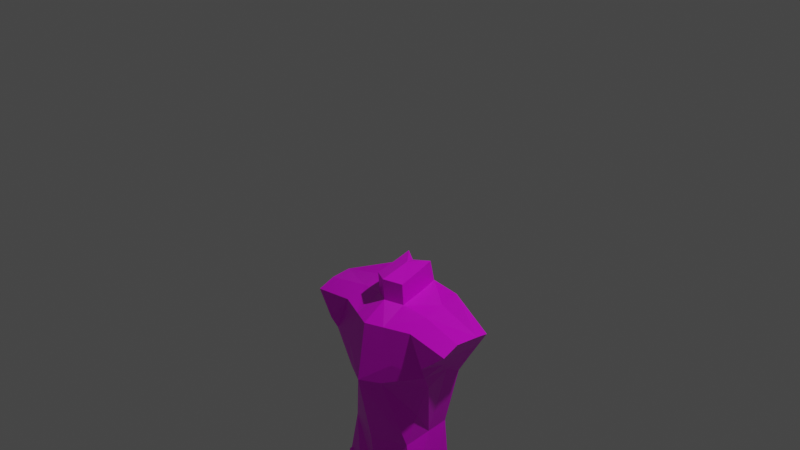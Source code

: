 # Source: human.blend  (saved by Blender 2.83.21; exported with 4.5.12 LTS)
import bpy
from mathutils import Matrix  # noqa: F401  (used for matrix-valued properties, if any)

bpy.ops.wm.read_factory_settings(use_empty=True)
scene = bpy.context.scene
scene.name = 'Scene'

# ---- collections
col_collection = bpy.data.collections.new('Collection'); scene.collection.children.link(col_collection)

# ---- images (referenced by path relative to the original .blend; pixels are not part of the script)
import os
ASSET_DIR = os.environ.get("B2B_ASSET_DIR", "")  # directory of the original .blend (textures are referenced by path, not embedded)
HERE = os.path.dirname(os.path.abspath(__file__))  # packed textures are extracted next to this script under _unpacked/

def load_image(name, relpath, width, height, colorspace="sRGB"):
    """Load a texture the original file referenced (path relative to the .blend, or extracted next to this script)."""
    p = next((c for c in (os.path.join(HERE, relpath), os.path.join(ASSET_DIR, relpath)) if relpath and os.path.exists(c)), "")
    if p:
        img = bpy.data.images.load(p, check_existing=True)
        img.name = name
    else:  # same state as the original file: an image datablock whose file is absent (Cycles renders it pink)
        img = bpy.data.images.new(name, width, height)
        img.source = "FILE"
        img.filepath = "//" + (relpath or name)
    img.colorspace_settings.name = colorspace
    return img
img_x = load_image('無題', '', 1024, 1024, 'sRGB')

# ---- materials (node trees are filled in below, after node groups)
mat_material = bpy.data.materials.new('Material')
mat_material.alpha_threshold = 0.0
mat_material.use_transparent_shadow = False
mat_material.line_color = (0.0, 0.0, 0.0, 1.0)

# ---- material node trees
mat_material.use_nodes = True; mat_material.node_tree.nodes.clear()
_N = mat_material.node_tree.nodes; _L = mat_material.node_tree.links
n0 = _N.new('ShaderNodeOutputMaterial'); n0.name = 'Material Output'; n0.location = (300, 300)
n1 = _N.new('ShaderNodeBsdfPrincipled'); n1.name = 'Principled BSDF'; n1.location = (10, 300)
n1.distribution = 'GGX'
n1.subsurface_method = 'BURLEY'
n1.inputs[2].default_value = 0.4
n1.inputs[3].default_value = 1.45
n1.inputs[27].default_value = (0.0, 0.0, 0.0, 1.0)
n1.inputs[28].default_value = 1.0
n2 = _N.new('ShaderNodeTexImage'); n2.name = '画像テクスチャ'; n2.location = (-304, 167)
n2.image = img_x
_L.new(n1.outputs[0], n0.inputs[0])
_L.new(n2.outputs[0], n1.inputs[0])
n0.is_active_output = True

# ---- world
world_world = bpy.data.worlds.new('World'); scene.world = world_world
world_world.use_nodes = True; world_world.node_tree.nodes.clear()
_N = world_world.node_tree.nodes; _L = world_world.node_tree.links
n0 = _N.new('ShaderNodeOutputWorld'); n0.name = 'World Output'; n0.location = (300, 300)
n1 = _N.new('ShaderNodeBackground'); n1.name = 'Background'; n1.location = (10, 300)
n1.inputs[0].default_value = (0.05088, 0.05088, 0.05088, 1.0)
_L.new(n1.outputs[0], n0.inputs[0])
n0.is_active_output = True
world_world.color = (0.05088, 0.05088, 0.05088)
world_world.use_sun_shadow = False
world_world.sun_shadow_jitter_overblur = 0.0

# ---- cameras
cam_camera = bpy.data.cameras.new('Camera')
cam_camera.clip_end = 100.0
cam_camera.ortho_scale = 7.314

# ---- lights
light_light = bpy.data.lights.new('Light', 'POINT')
light_light.transmission_factor = 0.0
light_light.energy = 1000.0
light_light.shadow_soft_size = 0.1
light_light.shadow_maximum_resolution = 0.006
light_light.use_absolute_resolution = True

# ---- meshes
me_cube_001 = bpy.data.meshes.new('Cube.001')
me_cube_001.from_pydata([(-0.9562, 0.3231, 0.9513), (-0.5076, 0.2771, -1.0), (-0.9562, -0.2947, 0.9294), (-0.5076, -0.2739, -1.0), (-0.6536, -0.1992, 0.3803), (-0.7609, 0.2905, 0.6103), (-0.4632, 0.2536, -0.3484), (-0.3989, -0.2652, -0.4593), (0.0, 0.3781, -1.0), (0.0, -0.4908, 1.0), (0.0, -0.3781, -1.0), (0.0, 0.2522, 1.236), (0.0, 0.4263, 0.2523), (0.0, -0.5927, 0.3464), (0.0, -0.4168, -0.4932), (0.0, 0.245, -0.6488), (-0.3427, 0.41, 0.6289), (-0.4791, 0.3648, 1.205), (-0.4806, -0.3009, 1.0), (-0.7014, -0.3548, 0.7033), (-0.2415, -0.3781, -1.0), (-0.6216, 0.2822, 0.3707), (-0.252, 0.3852, 0.3537), (-0.3919, 0.3419, 0.2863), (-0.2403, 0.2403, -0.4756), (-0.1271, 0.2676, -0.4839), (-0.3036, 0.3662, 0.3288), (-0.1935, 0.2468, -0.479), (-0.1354, 0.3913, 0.3759), (-0.1634, 0.3515, 1.247), (-0.4469, -0.163, -0.09014), (-0.2292, -0.4803, 0.362), (-0.9863, 0.1498, 1.001), (-0.4509, 0.1865, 1.127), (-0.9546, -0.1053, 1.004), (-0.4694, -0.06429, 1.089), (-0.2298, 0.3311, -1.0), (-0.2052, 0.2739, -0.6464), (-0.5076, 0.02202, -1.0), (-0.4354, 0.02923, -0.3964), (-0.6354, 0.08149, 0.4776), (-0.4109, 0.3874, 0.9171), (-0.8586, 0.3068, 0.7808), (-0.7232, 0.09932, 0.6161), (0.0, -0.2123, 1.163), (-0.7007, -0.04533, 0.6185), (-0.7515, -0.1439, 0.728), (-0.8137, 0.1177, 0.7586), (-0.3266, -0.4195, 0.6034), (0.0, 0.4376, 0.7773), (-0.1489, 0.3721, 0.7976), (0.0, -0.5456, 0.6484), (-0.6794, -0.2833, 0.5548), (-0.1823, -0.1122, 1.134), (-0.1714, 0.179, 1.197), (-0.1983, -0.4124, 1.0), (-0.1634, 0.2939, 1.496), (0.0, 0.1945, 1.484), (0.0, 0.1167, 1.489), (0.0, -0.2295, 1.412), (-0.1823, -0.1294, 1.383), (-0.1714, 0.1213, 1.446)], [], [(53, 44, 59, 60), (13, 51, 48, 31), (50, 16, 41), (7, 30, 4, 40, 39), (14, 13, 31, 30, 7), (10, 14, 7, 20), (3, 7, 39, 38), (1, 6, 24, 36), (6, 21, 23, 24), (42, 0, 17, 41), (16, 50, 28, 22), (19, 18, 2), (20, 7, 3), (22, 26, 23, 16), (24, 23, 26, 27), (25, 22, 28, 12, 15), (27, 26, 22, 25), (28, 50, 49, 12), (30, 31, 4), (32, 33, 17, 0), (18, 35, 34, 2), (35, 33, 32, 34), (37, 24, 27), (36, 24, 37), (27, 25, 15, 37), (20, 36, 8, 10), (37, 15, 8, 36), (16, 23, 21, 5), (38, 39, 6, 1), (39, 40, 5, 21, 6), (5, 43, 47, 42), (40, 45, 43), (19, 46, 45, 52), (5, 42, 41, 16), (40, 43, 5), (42, 47, 32, 0), (43, 45, 46, 47), (52, 45, 40, 4), (33, 54, 29, 17), (32, 47, 46, 34), (41, 17, 29, 50), (34, 46, 19, 2), (49, 50, 29, 11), (18, 48, 55), (52, 48, 18, 19), (31, 48, 52, 4), (44, 53, 55, 9), (11, 29, 56, 57), (55, 53, 35, 18), (53, 54, 33, 35), (55, 48, 51, 9), (56, 61, 58, 57), (58, 61, 60, 59), (54, 53, 60, 61), (29, 54, 61, 56)])
_uv = me_cube_001.uv_layers.new(name='UVMap')
_uv.uv.foreach_set('vector', [0.7753, 0.6564, 0.75, 0.6299, 0.75, 0.6299, 0.7753, 0.6564, 0.5017, 0.875, 0.5587, 0.875, 0.548, 0.9351, 0.5017, 0.9327, 0.5614, 0.3491, 0.5017, 0.2888, 0.5634, 0.3019, 0.4384, 0.0, 0.4771, 0.0, 0.5017, 0.0, 0.5017, 0.1058, 0.4384, 0.1419, 0.4384, 0.875, 0.5017, 0.875, 0.5017, 0.9327, 0.4771, 1.0, 0.4384, 1.0, 0.375, 0.875, 0.4384, 0.875, 0.4384, 1.0, 0.375, 0.934, 0.375, 0.0, 0.4384, 0.0, 0.4384, 0.1419, 0.375, 0.1343, 0.375, 0.25, 0.4384, 0.25, 0.4384, 0.3101, 0.375, 0.3169, 0.4384, 0.25, 0.4875, 0.25, 0.4935, 0.2833, 0.4384, 0.3101, 0.5634, 0.25, 0.625, 0.25, 0.625, 0.3151, 0.5634, 0.3019, 0.5017, 0.2888, 0.5614, 0.3491, 0.5017, 0.3502, 0.499, 0.3139, 0.566, 1.0, 0.625, 0.9423, 0.625, 1.0, 0.375, 0.934, 0.4384, 1.0, 0.375, 1.0, 0.499, 0.3139, 0.4969, 0.3026, 0.4935, 0.2833, 0.5017, 0.2888, 0.4384, 0.3101, 0.4935, 0.2833, 0.4969, 0.3026, 0.4384, 0.3228, 0.4384, 0.3407, 0.499, 0.3139, 0.5017, 0.3502, 0.5017, 0.375, 0.4384, 0.375, 0.4384, 0.3228, 0.4969, 0.3026, 0.499, 0.3139, 0.4384, 0.3407, 0.5017, 0.3502, 0.5614, 0.3491, 0.5612, 0.375, 0.5017, 0.375, 0.4771, 1.0, 0.5017, 0.9327, 0.5017, 1.0, 0.875, 0.6145, 0.8107, 0.6115, 0.8099, 0.5, 0.875, 0.5, 0.8173, 0.75, 0.8151, 0.6982, 0.875, 0.702, 0.875, 0.75, 0.8151, 0.6982, 0.8107, 0.6115, 0.875, 0.6145, 0.875, 0.702, 0.418, 0.3209, 0.4384, 0.3101, 0.4384, 0.3228, 0.375, 0.3169, 0.4384, 0.3101, 0.418, 0.3209, 0.4384, 0.3228, 0.4384, 0.3407, 0.4384, 0.375, 0.418, 0.3209, 0.191, 0.75, 0.1919, 0.5, 0.25, 0.5, 0.25, 0.75, 0.418, 0.3209, 0.4384, 0.375, 0.375, 0.375, 0.375, 0.3169, 0.5017, 0.2888, 0.4935, 0.2833, 0.4875, 0.25, 0.5017, 0.25, 0.375, 0.1343, 0.4384, 0.1419, 0.4384, 0.25, 0.375, 0.25, 0.4384, 0.1419, 0.5017, 0.1058, 0.5017, 0.25, 0.4875, 0.25, 0.4384, 0.25, 0.5017, 0.25, 0.5325, 0.2825, 0.5641, 0.4644, 0.5634, 0.25, 0.5017, 0.1058, 0.5374, 0.4744, 0.5325, 0.2825, 0.566, 1.0, 0.5651, 0.7609, 0.5374, 0.4744, 0.5364, 1.0, 0.5017, 0.25, 0.5634, 0.25, 0.5634, 0.3019, 0.5017, 0.2888, 0.5017, 0.1058, 0.5325, 0.2825, 0.5017, 0.25, 0.5634, 0.25, 0.5641, 0.4644, 0.875, 0.6145, 0.625, 0.25, 0.5325, 0.2825, 0.5374, 0.4744, 0.5651, 0.7609, 0.5641, 0.4644, 0.5364, 1.0, 0.5374, 0.4744, 0.5017, 0.1058, 0.5017, 1.0, 0.8107, 0.6115, 0.7731, 0.5878, 0.7771, 0.5, 0.8099, 0.5, 0.875, 0.6145, 0.5641, 0.4644, 0.5651, 0.7609, 0.875, 0.702, 0.5634, 0.3019, 0.625, 0.3151, 0.625, 0.3479, 0.5614, 0.3491, 0.875, 0.702, 0.5651, 0.7609, 0.566, 1.0, 0.875, 0.75, 0.5612, 0.375, 0.5614, 0.3491, 0.625, 0.3479, 0.625, 0.375, 0.625, 0.9423, 0.548, 0.9351, 0.625, 0.9028, 0.5364, 1.0, 0.548, 0.9351, 0.625, 0.9423, 0.566, 1.0, 0.5017, 0.9327, 0.548, 0.9351, 0.5364, 1.0, 0.5017, 1.0, 0.75, 0.6299, 0.7753, 0.6564, 0.7778, 0.75, 0.75, 0.75, 0.625, 0.375, 0.625, 0.3479, 0.625, 0.3479, 0.625, 0.375, 0.7778, 0.75, 0.7753, 0.6564, 0.8151, 0.6982, 0.8173, 0.75, 0.7753, 0.6564, 0.7731, 0.5878, 0.8107, 0.6115, 0.8151, 0.6982, 0.625, 0.9028, 0.548, 0.9351, 0.5587, 0.875, 0.625, 0.875, 0.7771, 0.5, 0.7731, 0.5878, 0.75, 0.5732, 0.75, 0.5, 0.75, 0.5732, 0.7731, 0.5878, 0.7753, 0.6564, 0.75, 0.6299, 0.7731, 0.5878, 0.7753, 0.6564, 0.7753, 0.6564, 0.7731, 0.5878, 0.7771, 0.5, 0.7731, 0.5878, 0.7731, 0.5878, 0.7771, 0.5])
me_cube_001.materials.append(mat_material)
me_cube_001.use_remesh_preserve_volume = False
me_cube_001.use_remesh_preserve_attributes = False
me_cube_001.use_mirror_vertex_groups = False
me_cube_001.update()
me_cube_003 = bpy.data.meshes.new('Cube.003')
me_cube_003.from_pydata([(-0.5133, 0.767, 1.0), (-1.443, 0.4308, -1.028), (-0.5133, -0.767, 1.0), (-1.443, -0.4308, -1.028), (-1.78, 0.767, 1.008), (-2.094, 0.4308, -1.028), (-1.78, -0.767, 1.008), (-2.094, -0.4308, -1.028), (-1.233, 0.2598, 0.08196), (-2.145, -0.2598, 0.08196), (-1.233, -0.2598, 0.08196), (-2.145, 0.2598, 0.08196), (-1.24, 0.2741, -0.1685), (-1.24, -0.2741, -0.1685), (-2.19, 0.2741, -0.1685), (-2.19, -0.2741, -0.1685), (-2.298, -0.6148, 0.4015), (-0.9196, 0.6148, 0.4015), (-0.9196, -0.6148, 0.4015), (-2.298, 0.6148, 0.4015), (-1.138, 0.4675, -0.4413), (-1.138, -0.4675, -0.4413), (-2.323, 0.4675, -0.4413), (-2.323, -0.4675, -0.4413), (-1.279, 0.4841, -0.6352), (-1.279, -0.4841, -0.6352), (-2.233, 0.4841, -0.6352), (-2.233, -0.4841, -0.6352)], [], [(0, 4, 6, 2), (18, 2, 6, 16), (16, 6, 4, 19), (5, 1, 3, 7), (17, 0, 2, 18), (19, 4, 0, 17), (14, 11, 8, 12), (12, 8, 10, 13), (15, 9, 11, 14), (13, 10, 9, 15), (21, 13, 15, 23), (23, 15, 14, 22), (20, 12, 13, 21), (22, 14, 12, 20), (11, 19, 17, 8), (8, 17, 18, 10), (9, 16, 19, 11), (10, 18, 16, 9), (26, 22, 20, 24), (24, 20, 21, 25), (27, 23, 22, 26), (25, 21, 23, 27), (3, 25, 27, 7), (7, 27, 26, 5), (1, 24, 25, 3), (5, 26, 24, 1)])
_uv = me_cube_003.uv_layers.new(name='UVMap')
_uv.uv.foreach_set('vector', [0.625, 0.5, 0.875, 0.5, 0.875, 0.75, 0.625, 0.75, 0.5617, 0.75, 0.625, 0.75, 0.625, 1.0, 0.5617, 1.0, 0.5617, 0.0, 0.625, 0.0, 0.625, 0.25, 0.5617, 0.25, 0.125, 0.5, 0.375, 0.5, 0.375, 0.75, 0.125, 0.75, 0.5617, 0.5, 0.625, 0.5, 0.625, 0.75, 0.5617, 0.75, 0.5617, 0.25, 0.625, 0.25, 0.625, 0.5, 0.5617, 0.5, 0.4789, 0.25, 0.5279, 0.25, 0.5279, 0.5, 0.4789, 0.5, 0.4789, 0.5, 0.5279, 0.5, 0.5279, 0.75, 0.4789, 0.75, 0.4789, 0.0, 0.5279, 0.0, 0.5279, 0.25, 0.4789, 0.25, 0.4789, 0.75, 0.5279, 0.75, 0.5279, 1.0, 0.4789, 1.0, 0.4446, 0.75, 0.4789, 0.75, 0.4789, 1.0, 0.4446, 1.0, 0.4446, 0.0, 0.4789, 0.0, 0.4789, 0.25, 0.4446, 0.25, 0.4446, 0.5, 0.4789, 0.5, 0.4789, 0.75, 0.4446, 0.75, 0.4446, 0.25, 0.4789, 0.25, 0.4789, 0.5, 0.4446, 0.5, 0.5279, 0.25, 0.5617, 0.25, 0.5617, 0.5, 0.5279, 0.5, 0.5279, 0.5, 0.5617, 0.5, 0.5617, 0.75, 0.5279, 0.75, 0.5279, 0.0, 0.5617, 0.0, 0.5617, 0.25, 0.5279, 0.25, 0.5279, 0.75, 0.5617, 0.75, 0.5617, 1.0, 0.5279, 1.0, 0.4049, 0.25, 0.4446, 0.25, 0.4446, 0.5, 0.4049, 0.5, 0.4049, 0.5, 0.4446, 0.5, 0.4446, 0.75, 0.4049, 0.75, 0.4049, 0.0, 0.4446, 0.0, 0.4446, 0.25, 0.4049, 0.25, 0.4049, 0.75, 0.4446, 0.75, 0.4446, 1.0, 0.4049, 1.0, 0.375, 0.75, 0.4049, 0.75, 0.4049, 1.0, 0.375, 1.0, 0.375, 0.0, 0.4049, 0.0, 0.4049, 0.25, 0.375, 0.25, 0.375, 0.5, 0.4049, 0.5, 0.4049, 0.75, 0.375, 0.75, 0.375, 0.25, 0.4049, 0.25, 0.4049, 0.5, 0.375, 0.5])
me_cube_003.materials.append(mat_material)
me_cube_003.use_remesh_preserve_volume = False
me_cube_003.use_remesh_preserve_attributes = False
me_cube_003.use_mirror_vertex_groups = False
me_cube_003.update()

# ---- objects
ob_light = bpy.data.objects.new('Light', light_light)
ob_camera = bpy.data.objects.new('Camera', cam_camera)
ob_cube_001 = bpy.data.objects.new('Cube.001', me_cube_001)
ob_cube_003 = bpy.data.objects.new('Cube.003', me_cube_003)

# ---- transforms, parenting, visibility, modifiers, constraints
ob_light.location = (4.076, 1.005, 5.904)
ob_light.rotation_euler = (0.6503, 0.05522, 1.866)
ob_light.lock_rotations_4d = False
ob_light.empty_display_type = 'ARROWS'
ob_light.color = (0.0, 0.0, 0.0, 0.0)
ob_light.lineart.crease_threshold = 0.0
ob_camera.location = (7.359, -6.926, 4.958)
ob_camera.rotation_euler = (1.109, 0.0, 0.8149)
ob_camera.lock_rotations_4d = False
ob_camera.empty_display_type = 'ARROWS'
ob_camera.color = (0.0, 0.0, 0.0, 0.0)
ob_camera.display_type = 'WIRE'
ob_camera.lineart.crease_threshold = 0.0
ob_cube_001.location = (0.0, 0.0, -2.025)
ob_cube_001.lock_rotations_4d = False
ob_cube_001.empty_display_type = 'ARROWS'
ob_cube_001.lineart.crease_threshold = 0.0
_m = ob_cube_001.modifiers.new('ミラー', 'MIRROR')
ob_cube_003.location = (0.0005796, 0.0, -4.277)
ob_cube_003.scale = (0.2872, 0.3846, 1.254)
ob_cube_003.lock_rotations_4d = False
ob_cube_003.empty_display_type = 'ARROWS'
ob_cube_003.lineart.crease_threshold = 0.0
_m = ob_cube_003.modifiers.new('ミラー', 'MIRROR')

# ---- collection membership
col_collection.objects.link(ob_light)
col_collection.objects.link(ob_camera)
col_collection.objects.link(ob_cube_001)
col_collection.objects.link(ob_cube_003)

# ---- scene / render settings (as saved in the file)
scene.camera = ob_camera
scene.frame_start = 1; scene.frame_end = 250; scene.frame_set(1)
scene.render.engine = 'BLENDER_EEVEE_NEXT'
scene.cycles.use_denoising = False
scene.cycles.samples = 128
scene.cycles.sampling_pattern = 'TABULATED_SOBOL'
scene.cycles.use_adaptive_sampling = False
scene.cycles.use_light_tree = False
scene.view_settings.view_transform = 'Filmic'
bpy.context.view_layer.update()
